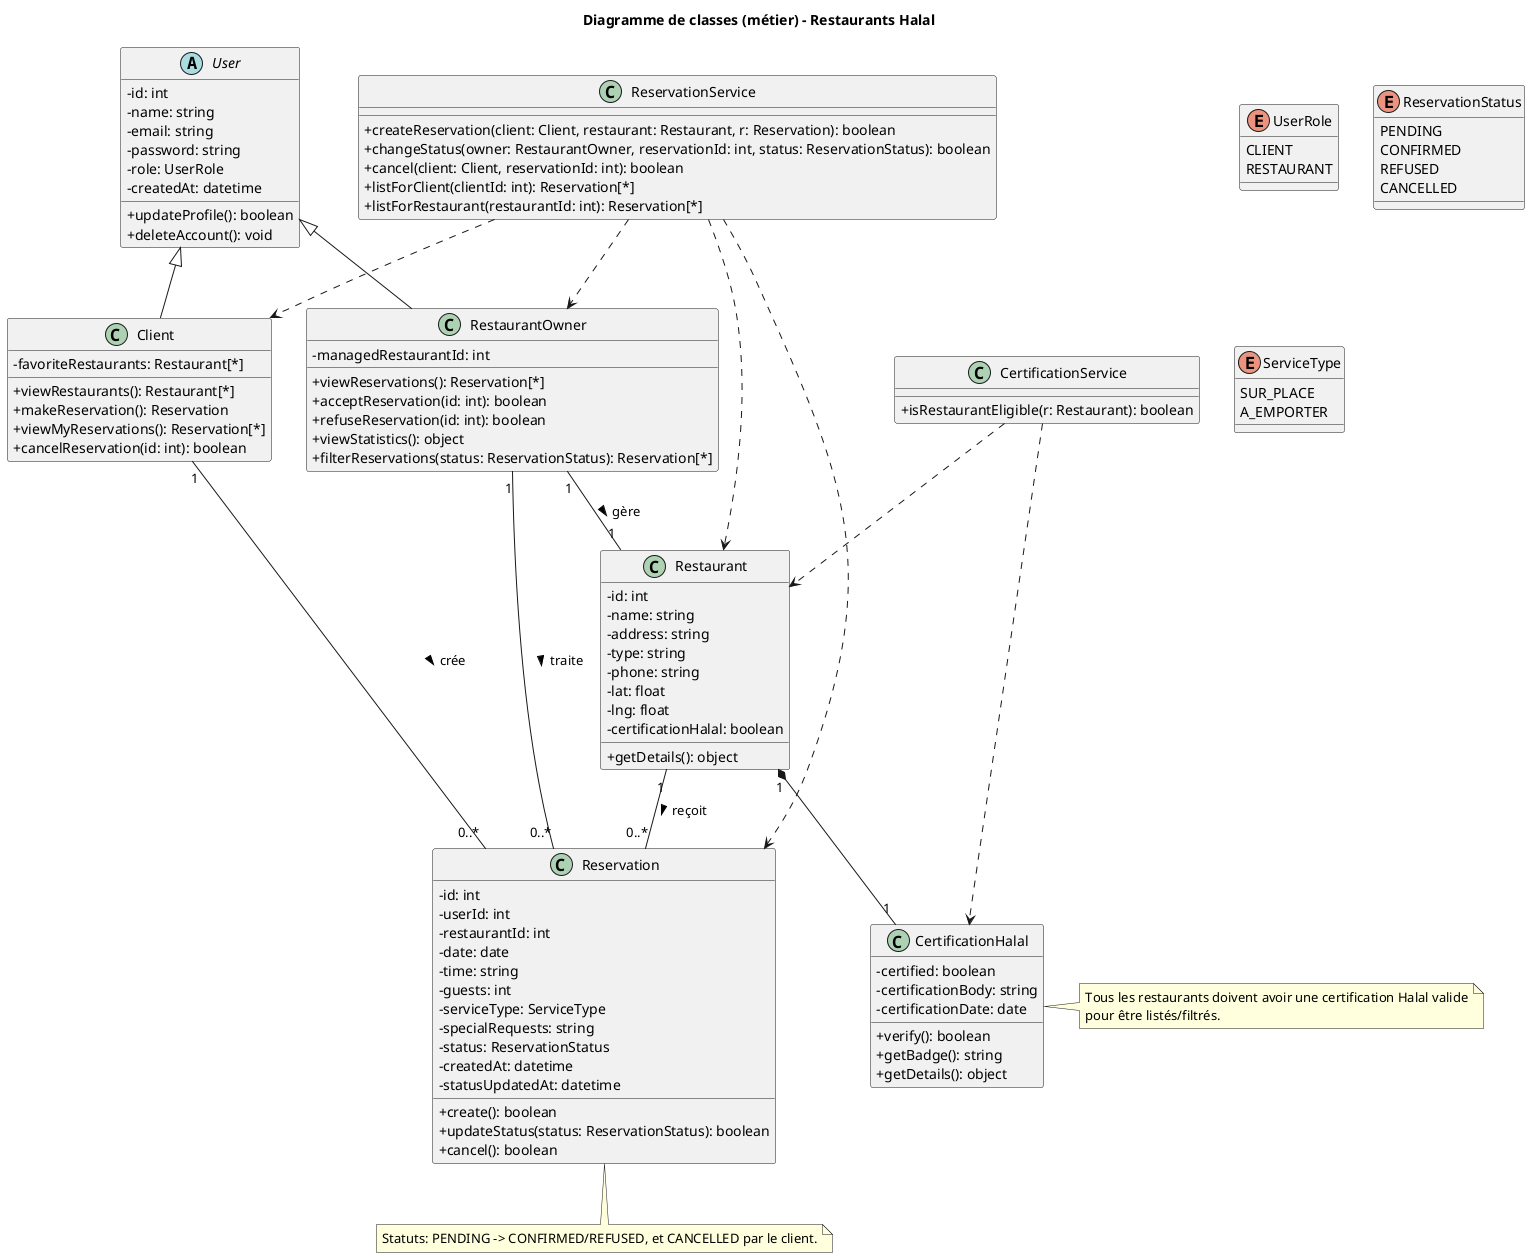

The diagram above was rendered by PlantUML. Its source (embedded in the PNG):
@startuml
title Diagramme de classes (métier) - Restaurants Halal

skinparam classAttributeIconSize 0

' ========= Enums =========
enum UserRole {
  CLIENT
  RESTAURANT
}

enum ReservationStatus {
  PENDING
  CONFIRMED
  REFUSED
  CANCELLED
}

enum ServiceType {
  SUR_PLACE
  A_EMPORTER
}

' ========= Entités =========
abstract class User {
  - id: int
  - name: string
  - email: string
  - password: string
  - role: UserRole
  - createdAt: datetime
  + updateProfile(): boolean
  + deleteAccount(): void
}

class Client {
  - favoriteRestaurants: Restaurant[*]
  + viewRestaurants(): Restaurant[*]
  + makeReservation(): Reservation
  + viewMyReservations(): Reservation[*]
  + cancelReservation(id: int): boolean
}

class RestaurantOwner {
  - managedRestaurantId: int
  + viewReservations(): Reservation[*]
  + acceptReservation(id: int): boolean
  + refuseReservation(id: int): boolean
  + viewStatistics(): object
  + filterReservations(status: ReservationStatus): Reservation[*]
}

class Restaurant {
  - id: int
  - name: string
  - address: string
  - type: string
  - phone: string
  - lat: float
  - lng: float
  - certificationHalal: boolean
  + getDetails(): object
}

class CertificationHalal {
  - certified: boolean
  - certificationBody: string
  - certificationDate: date
  + verify(): boolean
  + getBadge(): string
  + getDetails(): object
}

class Reservation {
  - id: int
  - userId: int
  - restaurantId: int
  - date: date
  - time: string
  - guests: int
  - serviceType: ServiceType
  - specialRequests: string
  - status: ReservationStatus
  - createdAt: datetime
  - statusUpdatedAt: datetime
  + create(): boolean
  + updateStatus(status: ReservationStatus): boolean
  + cancel(): boolean
}

' ========= Services métier =========
class ReservationService {
  + createReservation(client: Client, restaurant: Restaurant, r: Reservation): boolean
  + changeStatus(owner: RestaurantOwner, reservationId: int, status: ReservationStatus): boolean
  + cancel(client: Client, reservationId: int): boolean
  + listForClient(clientId: int): Reservation[*]
  + listForRestaurant(restaurantId: int): Reservation[*]
}

class CertificationService {
  + isRestaurantEligible(r: Restaurant): boolean
}

' ========= Relations =========
User <|-- Client
User <|-- RestaurantOwner

Restaurant "1" *-- "1" CertificationHalal
Client "1" -- "0..*" Reservation : crée >
Restaurant "1" -- "0..*" Reservation : reçoit >
RestaurantOwner "1" -- "1" Restaurant : gère >
RestaurantOwner "1" -- "0..*" Reservation : traite >

ReservationService ..> Reservation
ReservationService ..> Restaurant
ReservationService ..> Client
ReservationService ..> RestaurantOwner
CertificationService ..> Restaurant
CertificationService ..> CertificationHalal

note right of CertificationHalal
Tous les restaurants doivent avoir une certification Halal valide
pour être listés/filtrés.
end note

note bottom of Reservation
Statuts: PENDING -> CONFIRMED/REFUSED, et CANCELLED par le client.
end note

@enduml